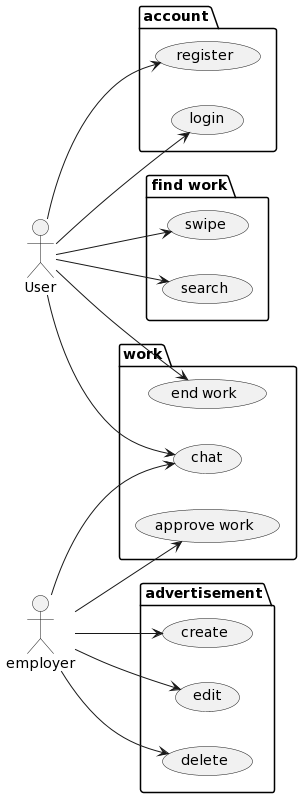

The diagram above was rendered by PlantUML. Its source (embedded in the PNG):
@startuml
left to right direction

package account {
(register)
(login)
}

package advertisement {
(create)
(edit)
(delete)
}

package "find work" {
(swipe)
(search)
}

package work {
(chat)
(end work)
(approve work)
}

:User:
User --> register
User --> login
User --> swipe
User --> search
User --> chat
User --> (end work)

:employer:
employer --> create
employer --> edit
employer --> delete
employer --> chat
employer --> (approve work)
@enduml